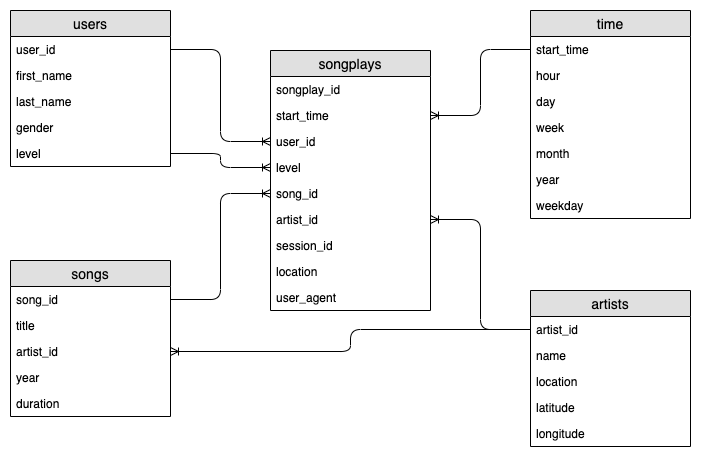

The diagram above was exported from draw.io. Its source (the exported page's mxGraphModel, read from the mxfile embedded in the PNG):
<mxGraphModel dx="1092" dy="747" grid="1" gridSize="10" guides="1" tooltips="1" connect="1" arrows="1" fold="1" page="1" pageScale="1" pageWidth="827" pageHeight="1169" math="0" shadow="0">
  <root>
    <mxCell id="0" />
    <mxCell id="1" parent="0" />
    <mxCell id="Uy_RhADuYjhz14zbaXmk-91" style="edgeStyle=orthogonalEdgeStyle;rounded=1;jumpStyle=arc;orthogonalLoop=1;jettySize=auto;html=1;entryX=0;entryY=0.5;entryDx=0;entryDy=0;endFill=0;endArrow=none;startFill=0;startArrow=ERoneToMany;exitX=1;exitY=0.5;exitDx=0;exitDy=0;" parent="1" source="azQPE-jvtjQsTK3-5Xz--40" target="azQPE-jvtjQsTK3-5Xz--27" edge="1">
      <mxGeometry relative="1" as="geometry">
        <mxPoint x="560" y="400" as="sourcePoint" />
        <Array as="points">
          <mxPoint x="550" y="419" />
          <mxPoint x="550" y="529" />
        </Array>
      </mxGeometry>
    </mxCell>
    <mxCell id="Uy_RhADuYjhz14zbaXmk-92" style="edgeStyle=orthogonalEdgeStyle;rounded=1;jumpStyle=arc;orthogonalLoop=1;jettySize=auto;html=1;exitX=1;exitY=0.5;exitDx=0;exitDy=0;entryX=0;entryY=0.5;entryDx=0;entryDy=0;endFill=0;endArrow=none;startFill=0;startArrow=ERoneToMany;strokeColor=#000000;" parent="1" source="azQPE-jvtjQsTK3-5Xz--36" target="azQPE-jvtjQsTK3-5Xz--19" edge="1">
      <mxGeometry relative="1" as="geometry">
        <mxPoint x="520" y="210" as="targetPoint" />
        <mxPoint x="500" y="361" as="sourcePoint" />
        <Array as="points">
          <mxPoint x="550" y="315" />
          <mxPoint x="550" y="249" />
        </Array>
      </mxGeometry>
    </mxCell>
    <mxCell id="Uy_RhADuYjhz14zbaXmk-93" style="edgeStyle=orthogonalEdgeStyle;rounded=1;jumpStyle=arc;orthogonalLoop=1;jettySize=auto;html=1;entryX=1;entryY=0.5;entryDx=0;entryDy=0;endFill=0;endArrow=none;startFill=0;startArrow=ERoneToMany;exitX=0;exitY=0.5;exitDx=0;exitDy=0;" parent="1" source="azQPE-jvtjQsTK3-5Xz--39" target="azQPE-jvtjQsTK3-5Xz--12" edge="1">
      <mxGeometry relative="1" as="geometry">
        <mxPoint x="320" y="440" as="sourcePoint" />
      </mxGeometry>
    </mxCell>
    <mxCell id="Uy_RhADuYjhz14zbaXmk-98" style="edgeStyle=orthogonalEdgeStyle;rounded=1;jumpStyle=arc;orthogonalLoop=1;jettySize=auto;html=1;exitX=0;exitY=0.5;exitDx=0;exitDy=0;entryX=1;entryY=0.5;entryDx=0;entryDy=0;startArrow=ERoneToMany;startFill=0;endArrow=none;endFill=0;" parent="1" source="azQPE-jvtjQsTK3-5Xz--38" target="azQPE-jvtjQsTK3-5Xz--9" edge="1">
      <mxGeometry relative="1" as="geometry" />
    </mxCell>
    <mxCell id="Uy_RhADuYjhz14zbaXmk-104" style="edgeStyle=orthogonalEdgeStyle;rounded=1;jumpStyle=arc;orthogonalLoop=1;jettySize=auto;html=1;exitX=0;exitY=0.5;exitDx=0;exitDy=0;entryX=1;entryY=0.5;entryDx=0;entryDy=0;startArrow=ERoneToMany;startFill=0;endArrow=none;endFill=0;" parent="1" source="azQPE-jvtjQsTK3-5Xz--37" target="azQPE-jvtjQsTK3-5Xz--6" edge="1">
      <mxGeometry relative="1" as="geometry" />
    </mxCell>
    <mxCell id="jv7ogXJTBCTaKK5FM3jF-1" style="edgeStyle=orthogonalEdgeStyle;rounded=1;orthogonalLoop=1;jettySize=auto;html=1;exitX=0;exitY=0.5;exitDx=0;exitDy=0;endArrow=ERoneToMany;endFill=0;" parent="1" source="azQPE-jvtjQsTK3-5Xz--27" target="azQPE-jvtjQsTK3-5Xz--14" edge="1">
      <mxGeometry relative="1" as="geometry" />
    </mxCell>
    <mxCell id="azQPE-jvtjQsTK3-5Xz--5" value="users" style="swimlane;fontStyle=0;childLayout=stackLayout;horizontal=1;startSize=26;fillColor=#e0e0e0;horizontalStack=0;resizeParent=1;resizeParentMax=0;resizeLast=0;collapsible=1;marginBottom=0;swimlaneFillColor=#ffffff;align=center;fontSize=14;" vertex="1" parent="1">
      <mxGeometry x="80" y="210" width="160" height="156" as="geometry" />
    </mxCell>
    <mxCell id="azQPE-jvtjQsTK3-5Xz--6" value="user_id" style="text;strokeColor=none;fillColor=none;spacingLeft=4;spacingRight=4;overflow=hidden;rotatable=0;points=[[0,0.5],[1,0.5]];portConstraint=eastwest;fontSize=12;" vertex="1" parent="azQPE-jvtjQsTK3-5Xz--5">
      <mxGeometry y="26" width="160" height="26" as="geometry" />
    </mxCell>
    <mxCell id="azQPE-jvtjQsTK3-5Xz--10" value="first_name" style="text;strokeColor=none;fillColor=none;spacingLeft=4;spacingRight=4;overflow=hidden;rotatable=0;points=[[0,0.5],[1,0.5]];portConstraint=eastwest;fontSize=12;" vertex="1" parent="azQPE-jvtjQsTK3-5Xz--5">
      <mxGeometry y="52" width="160" height="26" as="geometry" />
    </mxCell>
    <mxCell id="azQPE-jvtjQsTK3-5Xz--7" value="last_name" style="text;strokeColor=none;fillColor=none;spacingLeft=4;spacingRight=4;overflow=hidden;rotatable=0;points=[[0,0.5],[1,0.5]];portConstraint=eastwest;fontSize=12;" vertex="1" parent="azQPE-jvtjQsTK3-5Xz--5">
      <mxGeometry y="78" width="160" height="26" as="geometry" />
    </mxCell>
    <mxCell id="azQPE-jvtjQsTK3-5Xz--8" value="gender" style="text;strokeColor=none;fillColor=none;spacingLeft=4;spacingRight=4;overflow=hidden;rotatable=0;points=[[0,0.5],[1,0.5]];portConstraint=eastwest;fontSize=12;" vertex="1" parent="azQPE-jvtjQsTK3-5Xz--5">
      <mxGeometry y="104" width="160" height="26" as="geometry" />
    </mxCell>
    <mxCell id="azQPE-jvtjQsTK3-5Xz--9" value="level" style="text;strokeColor=none;fillColor=none;spacingLeft=4;spacingRight=4;overflow=hidden;rotatable=0;points=[[0,0.5],[1,0.5]];portConstraint=eastwest;fontSize=12;" vertex="1" parent="azQPE-jvtjQsTK3-5Xz--5">
      <mxGeometry y="130" width="160" height="26" as="geometry" />
    </mxCell>
    <mxCell id="azQPE-jvtjQsTK3-5Xz--11" value="songs" style="swimlane;fontStyle=0;childLayout=stackLayout;horizontal=1;startSize=26;fillColor=#e0e0e0;horizontalStack=0;resizeParent=1;resizeParentMax=0;resizeLast=0;collapsible=1;marginBottom=0;swimlaneFillColor=#ffffff;align=center;fontSize=14;" vertex="1" parent="1">
      <mxGeometry x="80" y="460" width="160" height="156" as="geometry" />
    </mxCell>
    <mxCell id="azQPE-jvtjQsTK3-5Xz--12" value="song_id" style="text;strokeColor=none;fillColor=none;spacingLeft=4;spacingRight=4;overflow=hidden;rotatable=0;points=[[0,0.5],[1,0.5]];portConstraint=eastwest;fontSize=12;" vertex="1" parent="azQPE-jvtjQsTK3-5Xz--11">
      <mxGeometry y="26" width="160" height="26" as="geometry" />
    </mxCell>
    <mxCell id="azQPE-jvtjQsTK3-5Xz--13" value="title" style="text;strokeColor=none;fillColor=none;spacingLeft=4;spacingRight=4;overflow=hidden;rotatable=0;points=[[0,0.5],[1,0.5]];portConstraint=eastwest;fontSize=12;" vertex="1" parent="azQPE-jvtjQsTK3-5Xz--11">
      <mxGeometry y="52" width="160" height="26" as="geometry" />
    </mxCell>
    <mxCell id="azQPE-jvtjQsTK3-5Xz--14" value="artist_id" style="text;strokeColor=none;fillColor=none;spacingLeft=4;spacingRight=4;overflow=hidden;rotatable=0;points=[[0,0.5],[1,0.5]];portConstraint=eastwest;fontSize=12;" vertex="1" parent="azQPE-jvtjQsTK3-5Xz--11">
      <mxGeometry y="78" width="160" height="26" as="geometry" />
    </mxCell>
    <mxCell id="azQPE-jvtjQsTK3-5Xz--15" value="year" style="text;strokeColor=none;fillColor=none;spacingLeft=4;spacingRight=4;overflow=hidden;rotatable=0;points=[[0,0.5],[1,0.5]];portConstraint=eastwest;fontSize=12;" vertex="1" parent="azQPE-jvtjQsTK3-5Xz--11">
      <mxGeometry y="104" width="160" height="26" as="geometry" />
    </mxCell>
    <mxCell id="azQPE-jvtjQsTK3-5Xz--16" value="duration" style="text;strokeColor=none;fillColor=none;spacingLeft=4;spacingRight=4;overflow=hidden;rotatable=0;points=[[0,0.5],[1,0.5]];portConstraint=eastwest;fontSize=12;" vertex="1" parent="azQPE-jvtjQsTK3-5Xz--11">
      <mxGeometry y="130" width="160" height="26" as="geometry" />
    </mxCell>
    <mxCell id="azQPE-jvtjQsTK3-5Xz--18" value="time" style="swimlane;fontStyle=0;childLayout=stackLayout;horizontal=1;startSize=26;fillColor=#e0e0e0;horizontalStack=0;resizeParent=1;resizeParentMax=0;resizeLast=0;collapsible=1;marginBottom=0;swimlaneFillColor=#ffffff;align=center;fontSize=14;" vertex="1" parent="1">
      <mxGeometry x="600" y="210" width="160" height="208" as="geometry" />
    </mxCell>
    <mxCell id="azQPE-jvtjQsTK3-5Xz--19" value="start_time" style="text;strokeColor=none;fillColor=none;spacingLeft=4;spacingRight=4;overflow=hidden;rotatable=0;points=[[0,0.5],[1,0.5]];portConstraint=eastwest;fontSize=12;" vertex="1" parent="azQPE-jvtjQsTK3-5Xz--18">
      <mxGeometry y="26" width="160" height="26" as="geometry" />
    </mxCell>
    <mxCell id="azQPE-jvtjQsTK3-5Xz--20" value="hour" style="text;strokeColor=none;fillColor=none;spacingLeft=4;spacingRight=4;overflow=hidden;rotatable=0;points=[[0,0.5],[1,0.5]];portConstraint=eastwest;fontSize=12;" vertex="1" parent="azQPE-jvtjQsTK3-5Xz--18">
      <mxGeometry y="52" width="160" height="26" as="geometry" />
    </mxCell>
    <mxCell id="azQPE-jvtjQsTK3-5Xz--21" value="day" style="text;strokeColor=none;fillColor=none;spacingLeft=4;spacingRight=4;overflow=hidden;rotatable=0;points=[[0,0.5],[1,0.5]];portConstraint=eastwest;fontSize=12;" vertex="1" parent="azQPE-jvtjQsTK3-5Xz--18">
      <mxGeometry y="78" width="160" height="26" as="geometry" />
    </mxCell>
    <mxCell id="azQPE-jvtjQsTK3-5Xz--22" value="week" style="text;strokeColor=none;fillColor=none;spacingLeft=4;spacingRight=4;overflow=hidden;rotatable=0;points=[[0,0.5],[1,0.5]];portConstraint=eastwest;fontSize=12;" vertex="1" parent="azQPE-jvtjQsTK3-5Xz--18">
      <mxGeometry y="104" width="160" height="26" as="geometry" />
    </mxCell>
    <mxCell id="azQPE-jvtjQsTK3-5Xz--23" value="month" style="text;strokeColor=none;fillColor=none;spacingLeft=4;spacingRight=4;overflow=hidden;rotatable=0;points=[[0,0.5],[1,0.5]];portConstraint=eastwest;fontSize=12;" vertex="1" parent="azQPE-jvtjQsTK3-5Xz--18">
      <mxGeometry y="130" width="160" height="26" as="geometry" />
    </mxCell>
    <mxCell id="azQPE-jvtjQsTK3-5Xz--24" value="year" style="text;strokeColor=none;fillColor=none;spacingLeft=4;spacingRight=4;overflow=hidden;rotatable=0;points=[[0,0.5],[1,0.5]];portConstraint=eastwest;fontSize=12;" vertex="1" parent="azQPE-jvtjQsTK3-5Xz--18">
      <mxGeometry y="156" width="160" height="26" as="geometry" />
    </mxCell>
    <mxCell id="azQPE-jvtjQsTK3-5Xz--25" value="weekday" style="text;strokeColor=none;fillColor=none;spacingLeft=4;spacingRight=4;overflow=hidden;rotatable=0;points=[[0,0.5],[1,0.5]];portConstraint=eastwest;fontSize=12;" vertex="1" parent="azQPE-jvtjQsTK3-5Xz--18">
      <mxGeometry y="182" width="160" height="26" as="geometry" />
    </mxCell>
    <mxCell id="azQPE-jvtjQsTK3-5Xz--26" value="artists" style="swimlane;fontStyle=0;childLayout=stackLayout;horizontal=1;startSize=26;fillColor=#e0e0e0;horizontalStack=0;resizeParent=1;resizeParentMax=0;resizeLast=0;collapsible=1;marginBottom=0;swimlaneFillColor=#ffffff;align=center;fontSize=14;" vertex="1" parent="1">
      <mxGeometry x="600" y="490" width="160" height="156" as="geometry" />
    </mxCell>
    <mxCell id="azQPE-jvtjQsTK3-5Xz--27" value="artist_id" style="text;strokeColor=none;fillColor=none;spacingLeft=4;spacingRight=4;overflow=hidden;rotatable=0;points=[[0,0.5],[1,0.5]];portConstraint=eastwest;fontSize=12;" vertex="1" parent="azQPE-jvtjQsTK3-5Xz--26">
      <mxGeometry y="26" width="160" height="26" as="geometry" />
    </mxCell>
    <mxCell id="azQPE-jvtjQsTK3-5Xz--28" value="name" style="text;strokeColor=none;fillColor=none;spacingLeft=4;spacingRight=4;overflow=hidden;rotatable=0;points=[[0,0.5],[1,0.5]];portConstraint=eastwest;fontSize=12;" vertex="1" parent="azQPE-jvtjQsTK3-5Xz--26">
      <mxGeometry y="52" width="160" height="26" as="geometry" />
    </mxCell>
    <mxCell id="azQPE-jvtjQsTK3-5Xz--29" value="location" style="text;strokeColor=none;fillColor=none;spacingLeft=4;spacingRight=4;overflow=hidden;rotatable=0;points=[[0,0.5],[1,0.5]];portConstraint=eastwest;fontSize=12;" vertex="1" parent="azQPE-jvtjQsTK3-5Xz--26">
      <mxGeometry y="78" width="160" height="26" as="geometry" />
    </mxCell>
    <mxCell id="azQPE-jvtjQsTK3-5Xz--31" value="latitude" style="text;strokeColor=none;fillColor=none;spacingLeft=4;spacingRight=4;overflow=hidden;rotatable=0;points=[[0,0.5],[1,0.5]];portConstraint=eastwest;fontSize=12;" vertex="1" parent="azQPE-jvtjQsTK3-5Xz--26">
      <mxGeometry y="104" width="160" height="26" as="geometry" />
    </mxCell>
    <mxCell id="azQPE-jvtjQsTK3-5Xz--32" value="longitude" style="text;strokeColor=none;fillColor=none;spacingLeft=4;spacingRight=4;overflow=hidden;rotatable=0;points=[[0,0.5],[1,0.5]];portConstraint=eastwest;fontSize=12;" vertex="1" parent="azQPE-jvtjQsTK3-5Xz--26">
      <mxGeometry y="130" width="160" height="26" as="geometry" />
    </mxCell>
    <mxCell id="azQPE-jvtjQsTK3-5Xz--34" value="songplays" style="swimlane;fontStyle=0;childLayout=stackLayout;horizontal=1;startSize=26;fillColor=#e0e0e0;horizontalStack=0;resizeParent=1;resizeParentMax=0;resizeLast=0;collapsible=1;marginBottom=0;swimlaneFillColor=#ffffff;align=center;fontSize=14;" vertex="1" parent="1">
      <mxGeometry x="340" y="250" width="160" height="260" as="geometry" />
    </mxCell>
    <mxCell id="azQPE-jvtjQsTK3-5Xz--35" value="songplay_id" style="text;strokeColor=none;fillColor=none;spacingLeft=4;spacingRight=4;overflow=hidden;rotatable=0;points=[[0,0.5],[1,0.5]];portConstraint=eastwest;fontSize=12;" vertex="1" parent="azQPE-jvtjQsTK3-5Xz--34">
      <mxGeometry y="26" width="160" height="26" as="geometry" />
    </mxCell>
    <mxCell id="azQPE-jvtjQsTK3-5Xz--36" value="start_time" style="text;strokeColor=none;fillColor=none;spacingLeft=4;spacingRight=4;overflow=hidden;rotatable=0;points=[[0,0.5],[1,0.5]];portConstraint=eastwest;fontSize=12;" vertex="1" parent="azQPE-jvtjQsTK3-5Xz--34">
      <mxGeometry y="52" width="160" height="26" as="geometry" />
    </mxCell>
    <mxCell id="azQPE-jvtjQsTK3-5Xz--37" value="user_id" style="text;strokeColor=none;fillColor=none;spacingLeft=4;spacingRight=4;overflow=hidden;rotatable=0;points=[[0,0.5],[1,0.5]];portConstraint=eastwest;fontSize=12;" vertex="1" parent="azQPE-jvtjQsTK3-5Xz--34">
      <mxGeometry y="78" width="160" height="26" as="geometry" />
    </mxCell>
    <mxCell id="azQPE-jvtjQsTK3-5Xz--38" value="level" style="text;strokeColor=none;fillColor=none;spacingLeft=4;spacingRight=4;overflow=hidden;rotatable=0;points=[[0,0.5],[1,0.5]];portConstraint=eastwest;fontSize=12;" vertex="1" parent="azQPE-jvtjQsTK3-5Xz--34">
      <mxGeometry y="104" width="160" height="26" as="geometry" />
    </mxCell>
    <mxCell id="azQPE-jvtjQsTK3-5Xz--39" value="song_id" style="text;strokeColor=none;fillColor=none;spacingLeft=4;spacingRight=4;overflow=hidden;rotatable=0;points=[[0,0.5],[1,0.5]];portConstraint=eastwest;fontSize=12;" vertex="1" parent="azQPE-jvtjQsTK3-5Xz--34">
      <mxGeometry y="130" width="160" height="26" as="geometry" />
    </mxCell>
    <mxCell id="azQPE-jvtjQsTK3-5Xz--40" value="artist_id" style="text;strokeColor=none;fillColor=none;spacingLeft=4;spacingRight=4;overflow=hidden;rotatable=0;points=[[0,0.5],[1,0.5]];portConstraint=eastwest;fontSize=12;" vertex="1" parent="azQPE-jvtjQsTK3-5Xz--34">
      <mxGeometry y="156" width="160" height="26" as="geometry" />
    </mxCell>
    <mxCell id="azQPE-jvtjQsTK3-5Xz--41" value="session_id" style="text;strokeColor=none;fillColor=none;spacingLeft=4;spacingRight=4;overflow=hidden;rotatable=0;points=[[0,0.5],[1,0.5]];portConstraint=eastwest;fontSize=12;" vertex="1" parent="azQPE-jvtjQsTK3-5Xz--34">
      <mxGeometry y="182" width="160" height="26" as="geometry" />
    </mxCell>
    <mxCell id="azQPE-jvtjQsTK3-5Xz--42" value="location" style="text;strokeColor=none;fillColor=none;spacingLeft=4;spacingRight=4;overflow=hidden;rotatable=0;points=[[0,0.5],[1,0.5]];portConstraint=eastwest;fontSize=12;" vertex="1" parent="azQPE-jvtjQsTK3-5Xz--34">
      <mxGeometry y="208" width="160" height="26" as="geometry" />
    </mxCell>
    <mxCell id="azQPE-jvtjQsTK3-5Xz--43" value="user_agent" style="text;strokeColor=none;fillColor=none;spacingLeft=4;spacingRight=4;overflow=hidden;rotatable=0;points=[[0,0.5],[1,0.5]];portConstraint=eastwest;fontSize=12;" vertex="1" parent="azQPE-jvtjQsTK3-5Xz--34">
      <mxGeometry y="234" width="160" height="26" as="geometry" />
    </mxCell>
  </root>
</mxGraphModel>